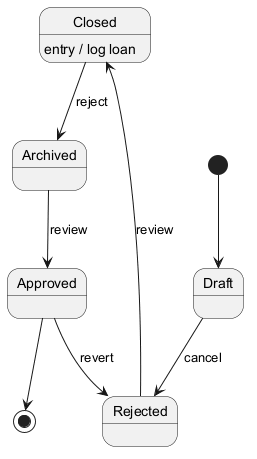

The diagram above was rendered by PlantUML. Its source (embedded in the PNG):
@startuml
skinparam monochrome true
[*] --> Draft
Draft --> Rejected : cancel
Rejected --> Closed : review
Closed --> Archived : reject
Closed : entry / log loan
Archived --> Approved : review
Approved --> Rejected : revert
Approved --> [*]
@enduml